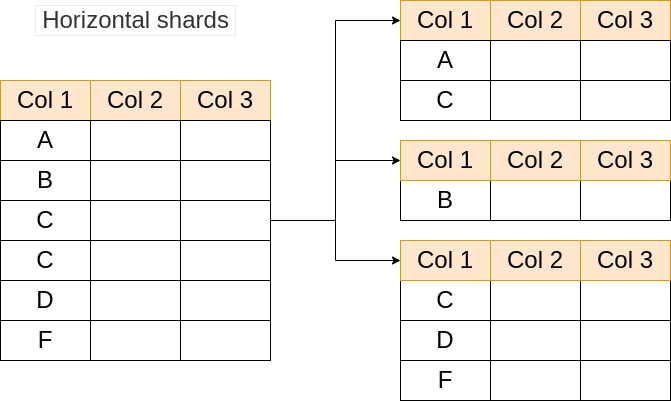

The diagram above was exported from draw.io. Its source (the exported page's mxGraphModel, read from the mxfile embedded in the PNG):
<mxGraphModel dx="1125" dy="671" grid="1" gridSize="10" guides="1" tooltips="1" connect="1" arrows="1" fold="1" page="1" pageScale="1" pageWidth="827" pageHeight="1169" math="0" shadow="0">
  <root>
    <mxCell id="0" />
    <mxCell id="1" parent="0" />
    <mxCell id="3NOa3v6nfuooOTYaI8A2-45" value="" style="group;fillColor=#fff2cc;strokeColor=#d6b656;fontSize=24;" vertex="1" connectable="0" parent="1">
      <mxGeometry x="450" y="80" width="270" height="40" as="geometry" />
    </mxCell>
    <mxCell id="3NOa3v6nfuooOTYaI8A2-46" value="Col 1" style="rounded=0;whiteSpace=wrap;html=1;fillColor=#ffe6cc;strokeColor=#d79b00;fontSize=24;" vertex="1" parent="3NOa3v6nfuooOTYaI8A2-45">
      <mxGeometry width="90" height="40" as="geometry" />
    </mxCell>
    <mxCell id="3NOa3v6nfuooOTYaI8A2-47" value="Col 2" style="rounded=0;whiteSpace=wrap;html=1;fillColor=#ffe6cc;strokeColor=#d79b00;fontSize=24;" vertex="1" parent="3NOa3v6nfuooOTYaI8A2-45">
      <mxGeometry x="90" width="90" height="40" as="geometry" />
    </mxCell>
    <mxCell id="3NOa3v6nfuooOTYaI8A2-48" value="Col 3" style="rounded=0;whiteSpace=wrap;html=1;fillColor=#ffe6cc;strokeColor=#d79b00;fontSize=24;" vertex="1" parent="3NOa3v6nfuooOTYaI8A2-45">
      <mxGeometry x="180" width="90" height="40" as="geometry" />
    </mxCell>
    <mxCell id="3NOa3v6nfuooOTYaI8A2-49" value="" style="group;fontSize=24;" vertex="1" connectable="0" parent="1">
      <mxGeometry x="450" y="120" width="270" height="40" as="geometry" />
    </mxCell>
    <mxCell id="3NOa3v6nfuooOTYaI8A2-50" value="A" style="rounded=0;whiteSpace=wrap;html=1;fontSize=24;" vertex="1" parent="3NOa3v6nfuooOTYaI8A2-49">
      <mxGeometry width="90" height="40" as="geometry" />
    </mxCell>
    <mxCell id="3NOa3v6nfuooOTYaI8A2-51" value="" style="rounded=0;whiteSpace=wrap;html=1;fontSize=24;" vertex="1" parent="3NOa3v6nfuooOTYaI8A2-49">
      <mxGeometry x="90" width="90" height="40" as="geometry" />
    </mxCell>
    <mxCell id="3NOa3v6nfuooOTYaI8A2-52" value="" style="rounded=0;whiteSpace=wrap;html=1;fontSize=24;" vertex="1" parent="3NOa3v6nfuooOTYaI8A2-49">
      <mxGeometry x="180" width="90" height="40" as="geometry" />
    </mxCell>
    <mxCell id="3NOa3v6nfuooOTYaI8A2-53" value="" style="group;fontSize=24;" vertex="1" connectable="0" parent="1">
      <mxGeometry x="450" y="260" width="270" height="40" as="geometry" />
    </mxCell>
    <mxCell id="3NOa3v6nfuooOTYaI8A2-54" value="B" style="rounded=0;whiteSpace=wrap;html=1;fontSize=24;" vertex="1" parent="3NOa3v6nfuooOTYaI8A2-53">
      <mxGeometry width="90" height="40" as="geometry" />
    </mxCell>
    <mxCell id="3NOa3v6nfuooOTYaI8A2-55" value="" style="rounded=0;whiteSpace=wrap;html=1;fontSize=24;" vertex="1" parent="3NOa3v6nfuooOTYaI8A2-53">
      <mxGeometry x="90" width="90" height="40" as="geometry" />
    </mxCell>
    <mxCell id="3NOa3v6nfuooOTYaI8A2-56" value="" style="rounded=0;whiteSpace=wrap;html=1;fontSize=24;" vertex="1" parent="3NOa3v6nfuooOTYaI8A2-53">
      <mxGeometry x="180" width="90" height="40" as="geometry" />
    </mxCell>
    <mxCell id="3NOa3v6nfuooOTYaI8A2-57" value="" style="group;fontSize=24;" vertex="1" connectable="0" parent="1">
      <mxGeometry x="450" y="160" width="270" height="40" as="geometry" />
    </mxCell>
    <mxCell id="3NOa3v6nfuooOTYaI8A2-58" value="C" style="rounded=0;whiteSpace=wrap;html=1;fontSize=24;" vertex="1" parent="3NOa3v6nfuooOTYaI8A2-57">
      <mxGeometry width="90" height="40" as="geometry" />
    </mxCell>
    <mxCell id="3NOa3v6nfuooOTYaI8A2-59" value="" style="rounded=0;whiteSpace=wrap;html=1;fontSize=24;" vertex="1" parent="3NOa3v6nfuooOTYaI8A2-57">
      <mxGeometry x="90" width="90" height="40" as="geometry" />
    </mxCell>
    <mxCell id="3NOa3v6nfuooOTYaI8A2-60" value="" style="rounded=0;whiteSpace=wrap;html=1;fontSize=24;" vertex="1" parent="3NOa3v6nfuooOTYaI8A2-57">
      <mxGeometry x="180" width="90" height="40" as="geometry" />
    </mxCell>
    <mxCell id="3NOa3v6nfuooOTYaI8A2-61" value="" style="group;fontSize=24;" vertex="1" connectable="0" parent="1">
      <mxGeometry x="450" y="360" width="270" height="40" as="geometry" />
    </mxCell>
    <mxCell id="3NOa3v6nfuooOTYaI8A2-62" value="C" style="rounded=0;whiteSpace=wrap;html=1;fontSize=24;" vertex="1" parent="3NOa3v6nfuooOTYaI8A2-61">
      <mxGeometry width="90" height="40" as="geometry" />
    </mxCell>
    <mxCell id="3NOa3v6nfuooOTYaI8A2-63" value="" style="rounded=0;whiteSpace=wrap;html=1;fontSize=24;" vertex="1" parent="3NOa3v6nfuooOTYaI8A2-61">
      <mxGeometry x="90" width="90" height="40" as="geometry" />
    </mxCell>
    <mxCell id="3NOa3v6nfuooOTYaI8A2-64" value="" style="rounded=0;whiteSpace=wrap;html=1;fontSize=24;" vertex="1" parent="3NOa3v6nfuooOTYaI8A2-61">
      <mxGeometry x="180" width="90" height="40" as="geometry" />
    </mxCell>
    <mxCell id="3NOa3v6nfuooOTYaI8A2-65" value="" style="group;fontSize=24;" vertex="1" connectable="0" parent="1">
      <mxGeometry x="450" y="400" width="270" height="40" as="geometry" />
    </mxCell>
    <mxCell id="3NOa3v6nfuooOTYaI8A2-66" value="D" style="rounded=0;whiteSpace=wrap;html=1;fontSize=24;" vertex="1" parent="3NOa3v6nfuooOTYaI8A2-65">
      <mxGeometry width="90" height="40" as="geometry" />
    </mxCell>
    <mxCell id="3NOa3v6nfuooOTYaI8A2-67" value="" style="rounded=0;whiteSpace=wrap;html=1;fontSize=24;" vertex="1" parent="3NOa3v6nfuooOTYaI8A2-65">
      <mxGeometry x="90" width="90" height="40" as="geometry" />
    </mxCell>
    <mxCell id="3NOa3v6nfuooOTYaI8A2-68" value="" style="rounded=0;whiteSpace=wrap;html=1;fontSize=24;" vertex="1" parent="3NOa3v6nfuooOTYaI8A2-65">
      <mxGeometry x="180" width="90" height="40" as="geometry" />
    </mxCell>
    <mxCell id="3NOa3v6nfuooOTYaI8A2-69" value="" style="group;fontSize=24;" vertex="1" connectable="0" parent="1">
      <mxGeometry x="450" y="440" width="270" height="40" as="geometry" />
    </mxCell>
    <mxCell id="3NOa3v6nfuooOTYaI8A2-70" value="F" style="rounded=0;whiteSpace=wrap;html=1;fontSize=24;" vertex="1" parent="3NOa3v6nfuooOTYaI8A2-69">
      <mxGeometry width="90" height="40" as="geometry" />
    </mxCell>
    <mxCell id="3NOa3v6nfuooOTYaI8A2-71" value="" style="rounded=0;whiteSpace=wrap;html=1;fontSize=24;" vertex="1" parent="3NOa3v6nfuooOTYaI8A2-69">
      <mxGeometry x="90" width="90" height="40" as="geometry" />
    </mxCell>
    <mxCell id="3NOa3v6nfuooOTYaI8A2-72" value="" style="rounded=0;whiteSpace=wrap;html=1;fontSize=24;" vertex="1" parent="3NOa3v6nfuooOTYaI8A2-69">
      <mxGeometry x="180" width="90" height="40" as="geometry" />
    </mxCell>
    <mxCell id="3NOa3v6nfuooOTYaI8A2-73" value="" style="group;fillColor=#fff2cc;strokeColor=#d6b656;fontSize=24;" vertex="1" connectable="0" parent="1">
      <mxGeometry x="450" y="220" width="270" height="40" as="geometry" />
    </mxCell>
    <mxCell id="3NOa3v6nfuooOTYaI8A2-74" value="Col 1" style="rounded=0;whiteSpace=wrap;html=1;fillColor=#ffe6cc;strokeColor=#d79b00;fontSize=24;" vertex="1" parent="3NOa3v6nfuooOTYaI8A2-73">
      <mxGeometry width="90" height="40" as="geometry" />
    </mxCell>
    <mxCell id="3NOa3v6nfuooOTYaI8A2-75" value="Col 2" style="rounded=0;whiteSpace=wrap;html=1;fillColor=#ffe6cc;strokeColor=#d79b00;fontSize=24;" vertex="1" parent="3NOa3v6nfuooOTYaI8A2-73">
      <mxGeometry x="90" width="90" height="40" as="geometry" />
    </mxCell>
    <mxCell id="3NOa3v6nfuooOTYaI8A2-76" value="Col 3" style="rounded=0;whiteSpace=wrap;html=1;fillColor=#ffe6cc;strokeColor=#d79b00;fontSize=24;" vertex="1" parent="3NOa3v6nfuooOTYaI8A2-73">
      <mxGeometry x="180" width="90" height="40" as="geometry" />
    </mxCell>
    <mxCell id="3NOa3v6nfuooOTYaI8A2-77" value="" style="group;fillColor=#fff2cc;strokeColor=#d6b656;fontSize=24;" vertex="1" connectable="0" parent="1">
      <mxGeometry x="450" y="320" width="270" height="40" as="geometry" />
    </mxCell>
    <mxCell id="3NOa3v6nfuooOTYaI8A2-78" value="Col 1" style="rounded=0;whiteSpace=wrap;html=1;fillColor=#ffe6cc;strokeColor=#d79b00;fontSize=24;" vertex="1" parent="3NOa3v6nfuooOTYaI8A2-77">
      <mxGeometry width="90" height="40" as="geometry" />
    </mxCell>
    <mxCell id="3NOa3v6nfuooOTYaI8A2-79" value="Col 2" style="rounded=0;whiteSpace=wrap;html=1;fillColor=#ffe6cc;strokeColor=#d79b00;fontSize=24;" vertex="1" parent="3NOa3v6nfuooOTYaI8A2-77">
      <mxGeometry x="90" width="90" height="40" as="geometry" />
    </mxCell>
    <mxCell id="3NOa3v6nfuooOTYaI8A2-80" value="Col 3" style="rounded=0;whiteSpace=wrap;html=1;fillColor=#ffe6cc;strokeColor=#d79b00;fontSize=24;" vertex="1" parent="3NOa3v6nfuooOTYaI8A2-77">
      <mxGeometry x="180" width="90" height="40" as="geometry" />
    </mxCell>
    <mxCell id="3NOa3v6nfuooOTYaI8A2-81" value="" style="group" vertex="1" connectable="0" parent="1">
      <mxGeometry x="50" y="160" width="270" height="280" as="geometry" />
    </mxCell>
    <mxCell id="3NOa3v6nfuooOTYaI8A2-11" value="" style="group;fillColor=#fff2cc;strokeColor=#d6b656;fontSize=24;" vertex="1" connectable="0" parent="3NOa3v6nfuooOTYaI8A2-81">
      <mxGeometry width="270" height="40" as="geometry" />
    </mxCell>
    <mxCell id="3NOa3v6nfuooOTYaI8A2-7" value="Col 1" style="rounded=0;whiteSpace=wrap;html=1;fillColor=#ffe6cc;strokeColor=#d79b00;fontSize=24;" vertex="1" parent="3NOa3v6nfuooOTYaI8A2-11">
      <mxGeometry width="90" height="40" as="geometry" />
    </mxCell>
    <mxCell id="3NOa3v6nfuooOTYaI8A2-8" value="Col 2" style="rounded=0;whiteSpace=wrap;html=1;fillColor=#ffe6cc;strokeColor=#d79b00;fontSize=24;" vertex="1" parent="3NOa3v6nfuooOTYaI8A2-11">
      <mxGeometry x="90" width="90" height="40" as="geometry" />
    </mxCell>
    <mxCell id="3NOa3v6nfuooOTYaI8A2-9" value="Col 3" style="rounded=0;whiteSpace=wrap;html=1;fillColor=#ffe6cc;strokeColor=#d79b00;fontSize=24;" vertex="1" parent="3NOa3v6nfuooOTYaI8A2-11">
      <mxGeometry x="180" width="90" height="40" as="geometry" />
    </mxCell>
    <mxCell id="3NOa3v6nfuooOTYaI8A2-13" value="" style="group;fontSize=24;" vertex="1" connectable="0" parent="3NOa3v6nfuooOTYaI8A2-81">
      <mxGeometry y="40" width="270" height="40" as="geometry" />
    </mxCell>
    <mxCell id="3NOa3v6nfuooOTYaI8A2-14" value="A" style="rounded=0;whiteSpace=wrap;html=1;fontSize=24;" vertex="1" parent="3NOa3v6nfuooOTYaI8A2-13">
      <mxGeometry width="90" height="40" as="geometry" />
    </mxCell>
    <mxCell id="3NOa3v6nfuooOTYaI8A2-15" value="" style="rounded=0;whiteSpace=wrap;html=1;fontSize=24;" vertex="1" parent="3NOa3v6nfuooOTYaI8A2-13">
      <mxGeometry x="90" width="90" height="40" as="geometry" />
    </mxCell>
    <mxCell id="3NOa3v6nfuooOTYaI8A2-16" value="" style="rounded=0;whiteSpace=wrap;html=1;fontSize=24;" vertex="1" parent="3NOa3v6nfuooOTYaI8A2-13">
      <mxGeometry x="180" width="90" height="40" as="geometry" />
    </mxCell>
    <mxCell id="3NOa3v6nfuooOTYaI8A2-25" value="" style="group;fontSize=24;" vertex="1" connectable="0" parent="3NOa3v6nfuooOTYaI8A2-81">
      <mxGeometry y="80" width="270" height="40" as="geometry" />
    </mxCell>
    <mxCell id="3NOa3v6nfuooOTYaI8A2-26" value="B" style="rounded=0;whiteSpace=wrap;html=1;fontSize=24;" vertex="1" parent="3NOa3v6nfuooOTYaI8A2-25">
      <mxGeometry width="90" height="40" as="geometry" />
    </mxCell>
    <mxCell id="3NOa3v6nfuooOTYaI8A2-27" value="" style="rounded=0;whiteSpace=wrap;html=1;fontSize=24;" vertex="1" parent="3NOa3v6nfuooOTYaI8A2-25">
      <mxGeometry x="90" width="90" height="40" as="geometry" />
    </mxCell>
    <mxCell id="3NOa3v6nfuooOTYaI8A2-28" value="" style="rounded=0;whiteSpace=wrap;html=1;fontSize=24;" vertex="1" parent="3NOa3v6nfuooOTYaI8A2-25">
      <mxGeometry x="180" width="90" height="40" as="geometry" />
    </mxCell>
    <mxCell id="3NOa3v6nfuooOTYaI8A2-29" value="" style="group;fontSize=24;" vertex="1" connectable="0" parent="3NOa3v6nfuooOTYaI8A2-81">
      <mxGeometry y="120" width="270" height="40" as="geometry" />
    </mxCell>
    <mxCell id="3NOa3v6nfuooOTYaI8A2-30" value="C" style="rounded=0;whiteSpace=wrap;html=1;fontSize=24;" vertex="1" parent="3NOa3v6nfuooOTYaI8A2-29">
      <mxGeometry width="90" height="40" as="geometry" />
    </mxCell>
    <mxCell id="3NOa3v6nfuooOTYaI8A2-31" value="" style="rounded=0;whiteSpace=wrap;html=1;fontSize=24;" vertex="1" parent="3NOa3v6nfuooOTYaI8A2-29">
      <mxGeometry x="90" width="90" height="40" as="geometry" />
    </mxCell>
    <mxCell id="3NOa3v6nfuooOTYaI8A2-32" value="" style="rounded=0;whiteSpace=wrap;html=1;fontSize=24;" vertex="1" parent="3NOa3v6nfuooOTYaI8A2-29">
      <mxGeometry x="180" width="90" height="40" as="geometry" />
    </mxCell>
    <mxCell id="3NOa3v6nfuooOTYaI8A2-33" value="" style="group;fontSize=24;" vertex="1" connectable="0" parent="3NOa3v6nfuooOTYaI8A2-81">
      <mxGeometry y="160" width="270" height="40" as="geometry" />
    </mxCell>
    <mxCell id="3NOa3v6nfuooOTYaI8A2-34" value="C" style="rounded=0;whiteSpace=wrap;html=1;fontSize=24;" vertex="1" parent="3NOa3v6nfuooOTYaI8A2-33">
      <mxGeometry width="90" height="40" as="geometry" />
    </mxCell>
    <mxCell id="3NOa3v6nfuooOTYaI8A2-35" value="" style="rounded=0;whiteSpace=wrap;html=1;fontSize=24;" vertex="1" parent="3NOa3v6nfuooOTYaI8A2-33">
      <mxGeometry x="90" width="90" height="40" as="geometry" />
    </mxCell>
    <mxCell id="3NOa3v6nfuooOTYaI8A2-36" value="" style="rounded=0;whiteSpace=wrap;html=1;fontSize=24;" vertex="1" parent="3NOa3v6nfuooOTYaI8A2-33">
      <mxGeometry x="180" width="90" height="40" as="geometry" />
    </mxCell>
    <mxCell id="3NOa3v6nfuooOTYaI8A2-37" value="" style="group;fontSize=24;" vertex="1" connectable="0" parent="3NOa3v6nfuooOTYaI8A2-81">
      <mxGeometry y="200" width="270" height="40" as="geometry" />
    </mxCell>
    <mxCell id="3NOa3v6nfuooOTYaI8A2-38" value="D" style="rounded=0;whiteSpace=wrap;html=1;fontSize=24;" vertex="1" parent="3NOa3v6nfuooOTYaI8A2-37">
      <mxGeometry width="90" height="40" as="geometry" />
    </mxCell>
    <mxCell id="3NOa3v6nfuooOTYaI8A2-39" value="" style="rounded=0;whiteSpace=wrap;html=1;fontSize=24;" vertex="1" parent="3NOa3v6nfuooOTYaI8A2-37">
      <mxGeometry x="90" width="90" height="40" as="geometry" />
    </mxCell>
    <mxCell id="3NOa3v6nfuooOTYaI8A2-40" value="" style="rounded=0;whiteSpace=wrap;html=1;fontSize=24;" vertex="1" parent="3NOa3v6nfuooOTYaI8A2-37">
      <mxGeometry x="180" width="90" height="40" as="geometry" />
    </mxCell>
    <mxCell id="3NOa3v6nfuooOTYaI8A2-41" value="" style="group;fontSize=24;" vertex="1" connectable="0" parent="3NOa3v6nfuooOTYaI8A2-81">
      <mxGeometry y="240" width="270" height="40" as="geometry" />
    </mxCell>
    <mxCell id="3NOa3v6nfuooOTYaI8A2-42" value="F" style="rounded=0;whiteSpace=wrap;html=1;fontSize=24;" vertex="1" parent="3NOa3v6nfuooOTYaI8A2-41">
      <mxGeometry width="90" height="40" as="geometry" />
    </mxCell>
    <mxCell id="3NOa3v6nfuooOTYaI8A2-43" value="" style="rounded=0;whiteSpace=wrap;html=1;fontSize=24;" vertex="1" parent="3NOa3v6nfuooOTYaI8A2-41">
      <mxGeometry x="90" width="90" height="40" as="geometry" />
    </mxCell>
    <mxCell id="3NOa3v6nfuooOTYaI8A2-44" value="" style="rounded=0;whiteSpace=wrap;html=1;fontSize=24;" vertex="1" parent="3NOa3v6nfuooOTYaI8A2-41">
      <mxGeometry x="180" width="90" height="40" as="geometry" />
    </mxCell>
    <mxCell id="3NOa3v6nfuooOTYaI8A2-82" style="edgeStyle=orthogonalEdgeStyle;rounded=0;orthogonalLoop=1;jettySize=auto;html=1;entryX=0;entryY=0.5;entryDx=0;entryDy=0;fontSize=24;" edge="1" parent="1" source="3NOa3v6nfuooOTYaI8A2-32" target="3NOa3v6nfuooOTYaI8A2-46">
      <mxGeometry relative="1" as="geometry" />
    </mxCell>
    <mxCell id="3NOa3v6nfuooOTYaI8A2-83" style="edgeStyle=orthogonalEdgeStyle;rounded=0;orthogonalLoop=1;jettySize=auto;html=1;entryX=0;entryY=0.5;entryDx=0;entryDy=0;fontSize=24;" edge="1" parent="1" source="3NOa3v6nfuooOTYaI8A2-32" target="3NOa3v6nfuooOTYaI8A2-74">
      <mxGeometry relative="1" as="geometry" />
    </mxCell>
    <mxCell id="3NOa3v6nfuooOTYaI8A2-84" style="edgeStyle=orthogonalEdgeStyle;rounded=0;orthogonalLoop=1;jettySize=auto;html=1;entryX=0;entryY=0.5;entryDx=0;entryDy=0;fontSize=24;" edge="1" parent="1" source="3NOa3v6nfuooOTYaI8A2-32" target="3NOa3v6nfuooOTYaI8A2-78">
      <mxGeometry relative="1" as="geometry" />
    </mxCell>
    <mxCell id="3NOa3v6nfuooOTYaI8A2-85" value="Horizontal shards" style="text;html=1;align=center;verticalAlign=middle;resizable=0;points=[];autosize=1;fontSize=24;fillColor=#FFFFFF;fontColor=#333333;strokeColor=#EBEBEB;gradientColor=none;" vertex="1" parent="1">
      <mxGeometry x="85" y="85" width="200" height="30" as="geometry" />
    </mxCell>
  </root>
</mxGraphModel>